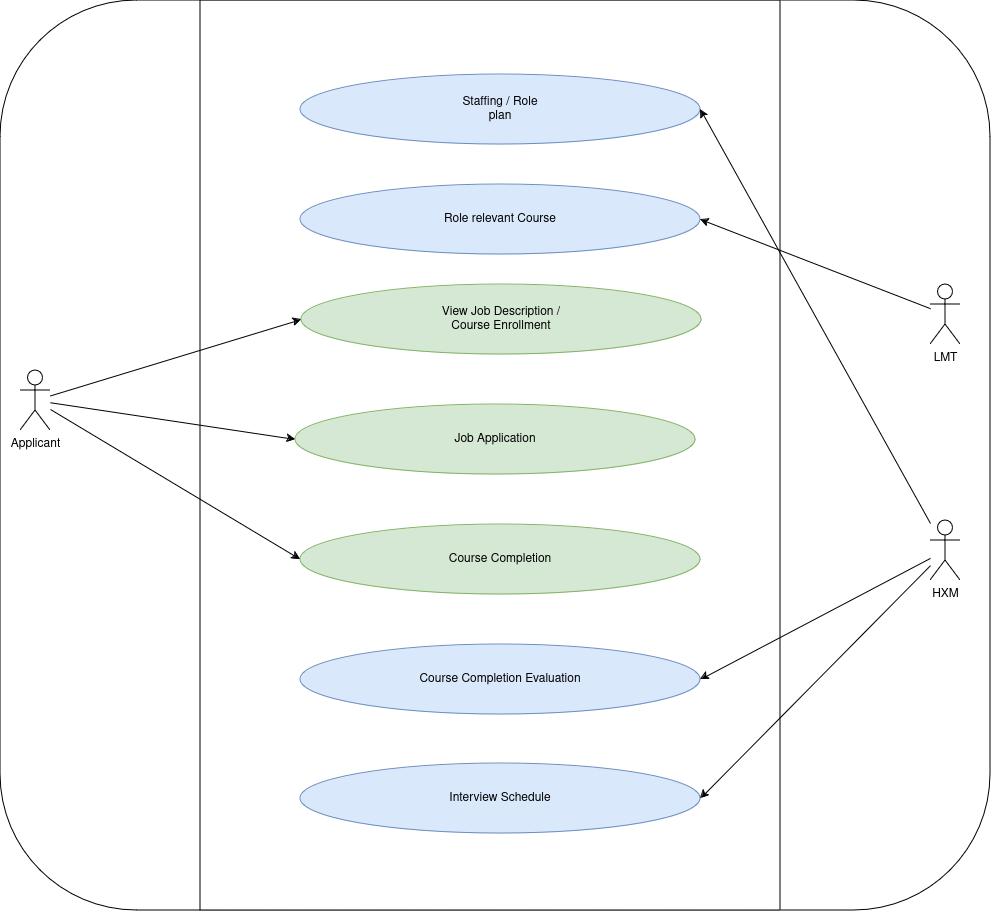

The diagram above was exported from draw.io. Its source (the exported page's mxGraphModel, read from the mxfile embedded in the PNG):
<mxGraphModel dx="1912" dy="2309" grid="1" gridSize="10" guides="1" tooltips="1" connect="1" arrows="1" fold="1" page="1" pageScale="1" pageWidth="850" pageHeight="1100" math="0" shadow="0">
  <root>
    <mxCell id="0" />
    <mxCell id="1" parent="0" />
    <mxCell id="ZXgLVjbQZ7xXFoJoJBBr-21" value="" style="rounded=1;whiteSpace=wrap;html=1;" vertex="1" parent="1">
      <mxGeometry x="380" y="-1000" width="990" height="910" as="geometry" />
    </mxCell>
    <mxCell id="ZXgLVjbQZ7xXFoJoJBBr-22" value="" style="rounded=0;whiteSpace=wrap;html=1;" vertex="1" parent="1">
      <mxGeometry x="580" y="-1000" width="580" height="910" as="geometry" />
    </mxCell>
    <mxCell id="ZXgLVjbQZ7xXFoJoJBBr-23" value="Staffing / Role&lt;br&gt;plan" style="ellipse;whiteSpace=wrap;html=1;fillColor=#dae8fc;strokeColor=#6c8ebf;" vertex="1" parent="1">
      <mxGeometry x="680" y="-926" width="400" height="70" as="geometry" />
    </mxCell>
    <mxCell id="ZXgLVjbQZ7xXFoJoJBBr-24" value="Role relevant Course" style="ellipse;whiteSpace=wrap;html=1;fillColor=#dae8fc;strokeColor=#6c8ebf;" vertex="1" parent="1">
      <mxGeometry x="680" y="-816" width="400" height="70" as="geometry" />
    </mxCell>
    <mxCell id="ZXgLVjbQZ7xXFoJoJBBr-25" value="Course Completion" style="ellipse;whiteSpace=wrap;html=1;fillColor=#d5e8d4;strokeColor=#82b366;" vertex="1" parent="1">
      <mxGeometry x="680" y="-476" width="400" height="70" as="geometry" />
    </mxCell>
    <mxCell id="ZXgLVjbQZ7xXFoJoJBBr-26" value="Course Completion Evaluation" style="ellipse;whiteSpace=wrap;html=1;fillColor=#dae8fc;strokeColor=#6c8ebf;" vertex="1" parent="1">
      <mxGeometry x="680" y="-356" width="400" height="70" as="geometry" />
    </mxCell>
    <mxCell id="ZXgLVjbQZ7xXFoJoJBBr-27" value="Job Application" style="ellipse;whiteSpace=wrap;html=1;fillColor=#d5e8d4;strokeColor=#82b366;" vertex="1" parent="1">
      <mxGeometry x="675" y="-596" width="400" height="70" as="geometry" />
    </mxCell>
    <mxCell id="ZXgLVjbQZ7xXFoJoJBBr-28" value="&lt;div&gt;View Job Description /&lt;/div&gt;&lt;div&gt;Course&amp;nbsp;Enrollment &lt;/div&gt;" style="ellipse;whiteSpace=wrap;html=1;fillColor=#d5e8d4;strokeColor=#82b366;" vertex="1" parent="1">
      <mxGeometry x="681" y="-716" width="400" height="70" as="geometry" />
    </mxCell>
    <mxCell id="ZXgLVjbQZ7xXFoJoJBBr-29" value="Interview Schedule" style="ellipse;whiteSpace=wrap;html=1;fillColor=#dae8fc;strokeColor=#6c8ebf;" vertex="1" parent="1">
      <mxGeometry x="680" y="-237" width="400" height="70" as="geometry" />
    </mxCell>
    <mxCell id="ZXgLVjbQZ7xXFoJoJBBr-30" style="rounded=0;orthogonalLoop=1;jettySize=auto;html=1;entryX=0;entryY=0.5;entryDx=0;entryDy=0;" edge="1" parent="1" source="ZXgLVjbQZ7xXFoJoJBBr-33" target="ZXgLVjbQZ7xXFoJoJBBr-27">
      <mxGeometry relative="1" as="geometry" />
    </mxCell>
    <mxCell id="ZXgLVjbQZ7xXFoJoJBBr-31" style="rounded=0;orthogonalLoop=1;jettySize=auto;html=1;entryX=0;entryY=0.5;entryDx=0;entryDy=0;" edge="1" parent="1" source="ZXgLVjbQZ7xXFoJoJBBr-33" target="ZXgLVjbQZ7xXFoJoJBBr-28">
      <mxGeometry relative="1" as="geometry" />
    </mxCell>
    <mxCell id="ZXgLVjbQZ7xXFoJoJBBr-32" style="rounded=0;orthogonalLoop=1;jettySize=auto;html=1;entryX=0;entryY=0.5;entryDx=0;entryDy=0;" edge="1" parent="1" source="ZXgLVjbQZ7xXFoJoJBBr-33" target="ZXgLVjbQZ7xXFoJoJBBr-25">
      <mxGeometry relative="1" as="geometry" />
    </mxCell>
    <mxCell id="ZXgLVjbQZ7xXFoJoJBBr-33" value="Applicant" style="shape=umlActor;verticalLabelPosition=bottom;verticalAlign=top;html=1;outlineConnect=0;" vertex="1" parent="1">
      <mxGeometry x="400" y="-630" width="30" height="60" as="geometry" />
    </mxCell>
    <mxCell id="ZXgLVjbQZ7xXFoJoJBBr-34" style="rounded=0;orthogonalLoop=1;jettySize=auto;html=1;entryX=1;entryY=0.5;entryDx=0;entryDy=0;" edge="1" parent="1" source="ZXgLVjbQZ7xXFoJoJBBr-35" target="ZXgLVjbQZ7xXFoJoJBBr-24">
      <mxGeometry relative="1" as="geometry" />
    </mxCell>
    <mxCell id="ZXgLVjbQZ7xXFoJoJBBr-35" value="LMT" style="shape=umlActor;verticalLabelPosition=bottom;verticalAlign=top;html=1;outlineConnect=0;" vertex="1" parent="1">
      <mxGeometry x="1310" y="-716" width="30" height="60" as="geometry" />
    </mxCell>
    <mxCell id="ZXgLVjbQZ7xXFoJoJBBr-36" style="rounded=0;orthogonalLoop=1;jettySize=auto;html=1;entryX=1;entryY=0.5;entryDx=0;entryDy=0;" edge="1" parent="1" source="ZXgLVjbQZ7xXFoJoJBBr-39" target="ZXgLVjbQZ7xXFoJoJBBr-23">
      <mxGeometry relative="1" as="geometry" />
    </mxCell>
    <mxCell id="ZXgLVjbQZ7xXFoJoJBBr-37" style="rounded=0;orthogonalLoop=1;jettySize=auto;html=1;entryX=1;entryY=0.5;entryDx=0;entryDy=0;" edge="1" parent="1" source="ZXgLVjbQZ7xXFoJoJBBr-39" target="ZXgLVjbQZ7xXFoJoJBBr-26">
      <mxGeometry relative="1" as="geometry" />
    </mxCell>
    <mxCell id="ZXgLVjbQZ7xXFoJoJBBr-38" style="rounded=0;orthogonalLoop=1;jettySize=auto;html=1;entryX=1;entryY=0.5;entryDx=0;entryDy=0;" edge="1" parent="1" source="ZXgLVjbQZ7xXFoJoJBBr-39" target="ZXgLVjbQZ7xXFoJoJBBr-29">
      <mxGeometry relative="1" as="geometry" />
    </mxCell>
    <mxCell id="ZXgLVjbQZ7xXFoJoJBBr-39" value="HXM" style="shape=umlActor;verticalLabelPosition=bottom;verticalAlign=top;html=1;outlineConnect=0;" vertex="1" parent="1">
      <mxGeometry x="1310" y="-480" width="30" height="60" as="geometry" />
    </mxCell>
  </root>
</mxGraphModel>